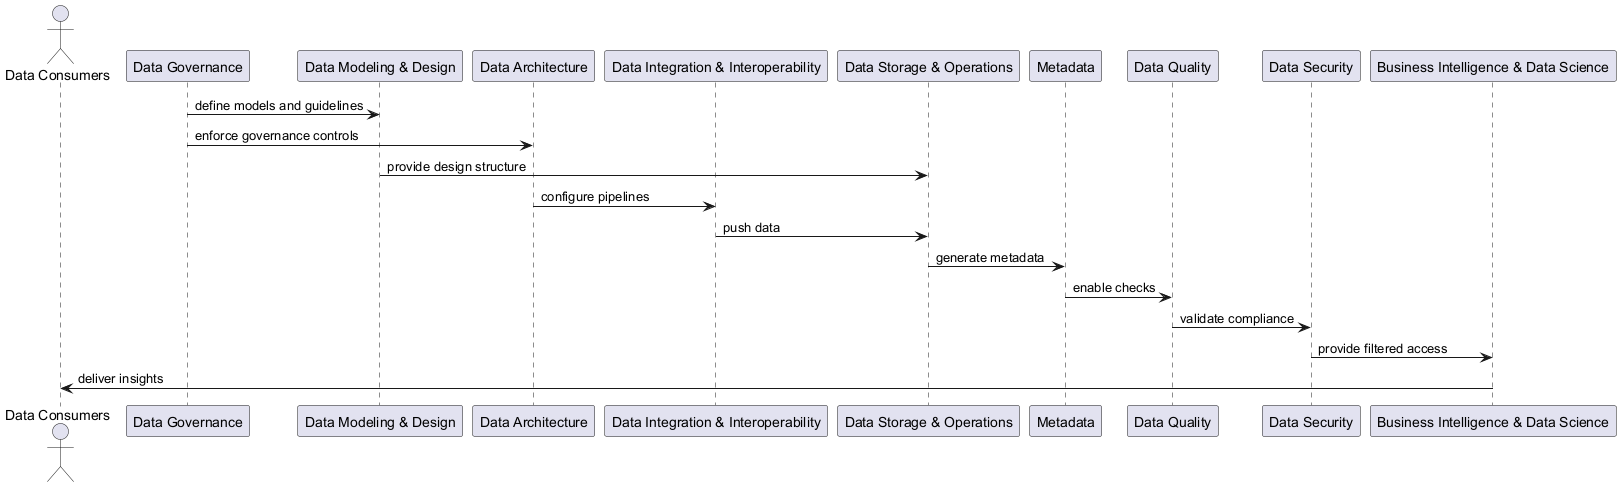

The diagram above was rendered by PlantUML. Its source (embedded in the PNG):
@startuml
actor "Data Consumers"
participant "Data Governance"
participant "Data Modeling & Design"
participant "Data Architecture"
participant "Data Integration & Interoperability"
participant "Data Storage & Operations"
participant "Metadata"
participant "Data Quality"
participant "Data Security"
participant "Business Intelligence & Data Science"

"Data Governance" -> "Data Modeling & Design" : define models and guidelines
"Data Governance" -> "Data Architecture" : enforce governance controls

"Data Modeling & Design" -> "Data Storage & Operations" : provide design structure
"Data Architecture" -> "Data Integration & Interoperability" : configure pipelines
"Data Integration & Interoperability" -> "Data Storage & Operations" : push data
"Data Storage & Operations" -> "Metadata" : generate metadata
"Metadata" -> "Data Quality" : enable checks
"Data Quality" -> "Data Security" : validate compliance
"Data Security" -> "Business Intelligence & Data Science" : provide filtered access
"Business Intelligence & Data Science" -> "Data Consumers" : deliver insights

@enduml